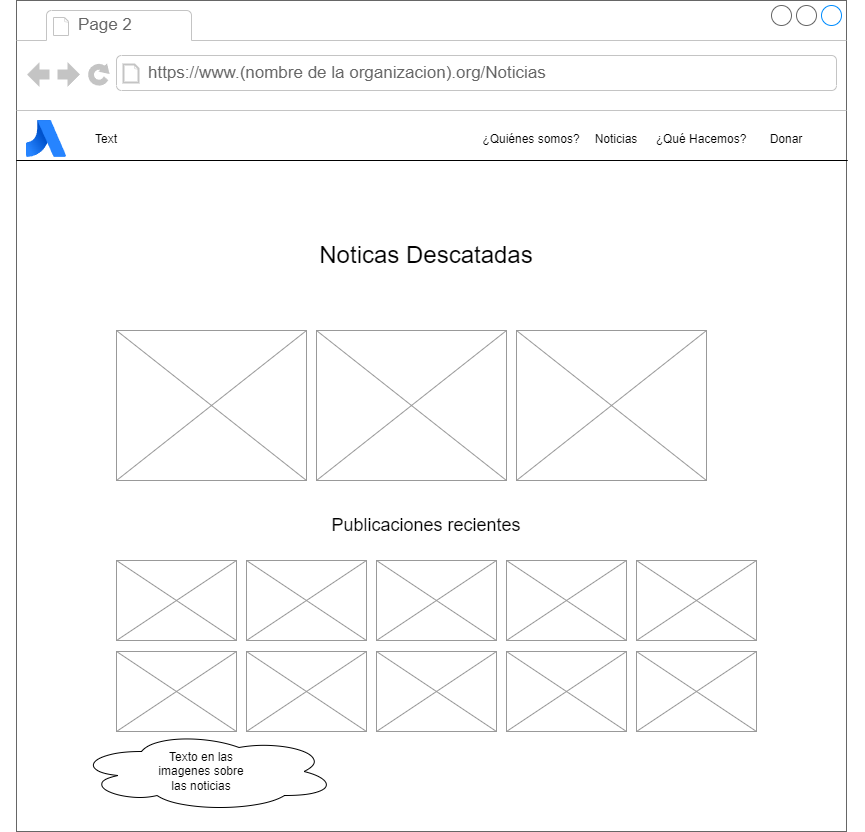

The diagram above was exported from draw.io. Its source (the exported page's mxGraphModel, read from the mxfile embedded in the PNG):
<mxGraphModel dx="2460" dy="-403" grid="1" gridSize="10" guides="1" tooltips="1" connect="1" arrows="1" fold="1" page="1" pageScale="1" pageWidth="827" pageHeight="1169" math="0" shadow="0">
  <root>
    <mxCell id="0" />
    <mxCell id="1" parent="0" />
    <mxCell id="glipkJgy5YH4b1v5xx0x-1" value="" style="strokeWidth=1;shadow=0;dashed=0;align=center;html=1;shape=mxgraph.mockup.containers.browserWindow;rSize=0;strokeColor=#666666;strokeColor2=#008cff;strokeColor3=#c4c4c4;mainText=,;recursiveResize=0;" vertex="1" parent="1">
      <mxGeometry y="1169" width="830" height="831" as="geometry" />
    </mxCell>
    <mxCell id="glipkJgy5YH4b1v5xx0x-2" value="Page 2" style="strokeWidth=1;shadow=0;dashed=0;align=center;html=1;shape=mxgraph.mockup.containers.anchor;fontSize=17;fontColor=#666666;align=left;whiteSpace=wrap;" vertex="1" parent="glipkJgy5YH4b1v5xx0x-1">
      <mxGeometry x="60" y="12" width="110" height="26" as="geometry" />
    </mxCell>
    <mxCell id="glipkJgy5YH4b1v5xx0x-3" value="https://www.(nombre de la organizacion).org/Noticias" style="strokeWidth=1;shadow=0;dashed=0;align=center;html=1;shape=mxgraph.mockup.containers.anchor;rSize=0;fontSize=17;fontColor=#666666;align=left;" vertex="1" parent="glipkJgy5YH4b1v5xx0x-1">
      <mxGeometry x="130" y="60" width="250" height="26" as="geometry" />
    </mxCell>
    <mxCell id="glipkJgy5YH4b1v5xx0x-4" value="" style="shape=link;html=1;rounded=0;width=0;entryX=1.001;entryY=0.25;entryDx=0;entryDy=0;entryPerimeter=0;" edge="1" parent="glipkJgy5YH4b1v5xx0x-1">
      <mxGeometry width="100" relative="1" as="geometry">
        <mxPoint y="160" as="sourcePoint" />
        <mxPoint x="831" y="160" as="targetPoint" />
      </mxGeometry>
    </mxCell>
    <mxCell id="glipkJgy5YH4b1v5xx0x-5" value="" style="image;html=1;image=img/lib/atlassian/Stride_Logo.svg;" vertex="1" parent="glipkJgy5YH4b1v5xx0x-1">
      <mxGeometry x="10" y="120" width="40" height="37" as="geometry" />
    </mxCell>
    <mxCell id="glipkJgy5YH4b1v5xx0x-6" value="Text" style="text;html=1;strokeColor=none;fillColor=none;align=center;verticalAlign=middle;whiteSpace=wrap;rounded=0;" vertex="1" parent="glipkJgy5YH4b1v5xx0x-1">
      <mxGeometry x="60" y="123.5" width="60" height="30" as="geometry" />
    </mxCell>
    <mxCell id="glipkJgy5YH4b1v5xx0x-7" value="¿Qué Hacemos?" style="text;html=1;strokeColor=none;fillColor=none;align=center;verticalAlign=middle;whiteSpace=wrap;rounded=0;" vertex="1" parent="glipkJgy5YH4b1v5xx0x-1">
      <mxGeometry x="630" y="123.5" width="110" height="30" as="geometry" />
    </mxCell>
    <mxCell id="glipkJgy5YH4b1v5xx0x-8" value="Donar" style="text;html=1;strokeColor=none;fillColor=none;align=center;verticalAlign=middle;whiteSpace=wrap;rounded=0;" vertex="1" parent="glipkJgy5YH4b1v5xx0x-1">
      <mxGeometry x="740" y="123.5" width="60" height="30" as="geometry" />
    </mxCell>
    <mxCell id="glipkJgy5YH4b1v5xx0x-9" value="Noticias" style="text;html=1;strokeColor=none;fillColor=none;align=center;verticalAlign=middle;whiteSpace=wrap;rounded=0;" vertex="1" parent="glipkJgy5YH4b1v5xx0x-1">
      <mxGeometry x="570" y="123.5" width="60" height="30" as="geometry" />
    </mxCell>
    <mxCell id="glipkJgy5YH4b1v5xx0x-10" value="¿Quiénes somos?" style="text;html=1;strokeColor=none;fillColor=none;align=center;verticalAlign=middle;whiteSpace=wrap;rounded=0;" vertex="1" parent="glipkJgy5YH4b1v5xx0x-1">
      <mxGeometry x="460" y="123.5" width="110" height="30" as="geometry" />
    </mxCell>
    <mxCell id="glipkJgy5YH4b1v5xx0x-11" value="" style="verticalLabelPosition=bottom;shadow=0;dashed=0;align=center;html=1;verticalAlign=top;strokeWidth=1;shape=mxgraph.mockup.graphics.simpleIcon;strokeColor=#999999;fillColor=#ffffff;" vertex="1" parent="glipkJgy5YH4b1v5xx0x-1">
      <mxGeometry x="100" y="330" width="190" height="150" as="geometry" />
    </mxCell>
    <mxCell id="glipkJgy5YH4b1v5xx0x-12" value="" style="verticalLabelPosition=bottom;shadow=0;dashed=0;align=center;html=1;verticalAlign=top;strokeWidth=1;shape=mxgraph.mockup.graphics.simpleIcon;strokeColor=#999999;fillColor=#ffffff;" vertex="1" parent="glipkJgy5YH4b1v5xx0x-1">
      <mxGeometry x="230" y="560" width="120" height="80" as="geometry" />
    </mxCell>
    <mxCell id="glipkJgy5YH4b1v5xx0x-13" value="" style="verticalLabelPosition=bottom;shadow=0;dashed=0;align=center;html=1;verticalAlign=top;strokeWidth=1;shape=mxgraph.mockup.graphics.simpleIcon;strokeColor=#999999;fillColor=#ffffff;" vertex="1" parent="glipkJgy5YH4b1v5xx0x-1">
      <mxGeometry x="100" y="560" width="120" height="80" as="geometry" />
    </mxCell>
    <mxCell id="glipkJgy5YH4b1v5xx0x-14" value="" style="verticalLabelPosition=bottom;shadow=0;dashed=0;align=center;html=1;verticalAlign=top;strokeWidth=1;shape=mxgraph.mockup.graphics.simpleIcon;strokeColor=#999999;fillColor=#ffffff;" vertex="1" parent="glipkJgy5YH4b1v5xx0x-1">
      <mxGeometry x="300" y="330" width="190" height="150" as="geometry" />
    </mxCell>
    <mxCell id="glipkJgy5YH4b1v5xx0x-15" value="" style="verticalLabelPosition=bottom;shadow=0;dashed=0;align=center;html=1;verticalAlign=top;strokeWidth=1;shape=mxgraph.mockup.graphics.simpleIcon;strokeColor=#999999;fillColor=#ffffff;" vertex="1" parent="glipkJgy5YH4b1v5xx0x-1">
      <mxGeometry x="500" y="330" width="190" height="150" as="geometry" />
    </mxCell>
    <mxCell id="glipkJgy5YH4b1v5xx0x-16" value="" style="verticalLabelPosition=bottom;shadow=0;dashed=0;align=center;html=1;verticalAlign=top;strokeWidth=1;shape=mxgraph.mockup.graphics.simpleIcon;strokeColor=#999999;fillColor=#ffffff;" vertex="1" parent="glipkJgy5YH4b1v5xx0x-1">
      <mxGeometry x="360" y="560" width="120" height="80" as="geometry" />
    </mxCell>
    <mxCell id="glipkJgy5YH4b1v5xx0x-17" value="" style="verticalLabelPosition=bottom;shadow=0;dashed=0;align=center;html=1;verticalAlign=top;strokeWidth=1;shape=mxgraph.mockup.graphics.simpleIcon;strokeColor=#999999;fillColor=#ffffff;" vertex="1" parent="glipkJgy5YH4b1v5xx0x-1">
      <mxGeometry x="490" y="560" width="120" height="80" as="geometry" />
    </mxCell>
    <mxCell id="glipkJgy5YH4b1v5xx0x-18" value="" style="verticalLabelPosition=bottom;shadow=0;dashed=0;align=center;html=1;verticalAlign=top;strokeWidth=1;shape=mxgraph.mockup.graphics.simpleIcon;strokeColor=#999999;fillColor=#ffffff;" vertex="1" parent="glipkJgy5YH4b1v5xx0x-1">
      <mxGeometry x="620" y="560" width="120" height="80" as="geometry" />
    </mxCell>
    <mxCell id="glipkJgy5YH4b1v5xx0x-19" value="&lt;font style=&quot;font-size: 24px;&quot;&gt;Noticas Descatadas&lt;/font&gt;" style="text;html=1;strokeColor=none;fillColor=none;align=center;verticalAlign=middle;whiteSpace=wrap;rounded=0;" vertex="1" parent="glipkJgy5YH4b1v5xx0x-1">
      <mxGeometry x="225" y="210" width="370" height="90" as="geometry" />
    </mxCell>
    <mxCell id="glipkJgy5YH4b1v5xx0x-20" value="&lt;font style=&quot;font-size: 18px;&quot;&gt;Publicaciones recientes&lt;/font&gt;" style="text;html=1;strokeColor=none;fillColor=none;align=center;verticalAlign=middle;whiteSpace=wrap;rounded=0;" vertex="1" parent="glipkJgy5YH4b1v5xx0x-1">
      <mxGeometry x="280" y="510" width="260" height="30" as="geometry" />
    </mxCell>
    <mxCell id="glipkJgy5YH4b1v5xx0x-21" value="" style="verticalLabelPosition=bottom;shadow=0;dashed=0;align=center;html=1;verticalAlign=top;strokeWidth=1;shape=mxgraph.mockup.graphics.simpleIcon;strokeColor=#999999;fillColor=#ffffff;" vertex="1" parent="glipkJgy5YH4b1v5xx0x-1">
      <mxGeometry x="100" y="651" width="120" height="80" as="geometry" />
    </mxCell>
    <mxCell id="glipkJgy5YH4b1v5xx0x-22" value="" style="verticalLabelPosition=bottom;shadow=0;dashed=0;align=center;html=1;verticalAlign=top;strokeWidth=1;shape=mxgraph.mockup.graphics.simpleIcon;strokeColor=#999999;fillColor=#ffffff;" vertex="1" parent="glipkJgy5YH4b1v5xx0x-1">
      <mxGeometry x="230" y="651" width="120" height="80" as="geometry" />
    </mxCell>
    <mxCell id="glipkJgy5YH4b1v5xx0x-23" value="" style="verticalLabelPosition=bottom;shadow=0;dashed=0;align=center;html=1;verticalAlign=top;strokeWidth=1;shape=mxgraph.mockup.graphics.simpleIcon;strokeColor=#999999;fillColor=#ffffff;" vertex="1" parent="glipkJgy5YH4b1v5xx0x-1">
      <mxGeometry x="360" y="651" width="120" height="80" as="geometry" />
    </mxCell>
    <mxCell id="glipkJgy5YH4b1v5xx0x-24" value="" style="verticalLabelPosition=bottom;shadow=0;dashed=0;align=center;html=1;verticalAlign=top;strokeWidth=1;shape=mxgraph.mockup.graphics.simpleIcon;strokeColor=#999999;fillColor=#ffffff;" vertex="1" parent="glipkJgy5YH4b1v5xx0x-1">
      <mxGeometry x="490" y="651" width="120" height="80" as="geometry" />
    </mxCell>
    <mxCell id="glipkJgy5YH4b1v5xx0x-25" value="" style="verticalLabelPosition=bottom;shadow=0;dashed=0;align=center;html=1;verticalAlign=top;strokeWidth=1;shape=mxgraph.mockup.graphics.simpleIcon;strokeColor=#999999;fillColor=#ffffff;" vertex="1" parent="glipkJgy5YH4b1v5xx0x-1">
      <mxGeometry x="620" y="651" width="120" height="80" as="geometry" />
    </mxCell>
    <mxCell id="glipkJgy5YH4b1v5xx0x-27" value="" style="ellipse;shape=cloud;whiteSpace=wrap;html=1;" vertex="1" parent="glipkJgy5YH4b1v5xx0x-1">
      <mxGeometry x="60" y="731" width="260" height="80" as="geometry" />
    </mxCell>
    <mxCell id="glipkJgy5YH4b1v5xx0x-28" value="Texto en las imagenes sobre las noticias" style="text;html=1;strokeColor=none;fillColor=none;align=center;verticalAlign=middle;whiteSpace=wrap;rounded=0;" vertex="1" parent="glipkJgy5YH4b1v5xx0x-1">
      <mxGeometry x="140" y="756" width="90" height="30" as="geometry" />
    </mxCell>
  </root>
</mxGraphModel>